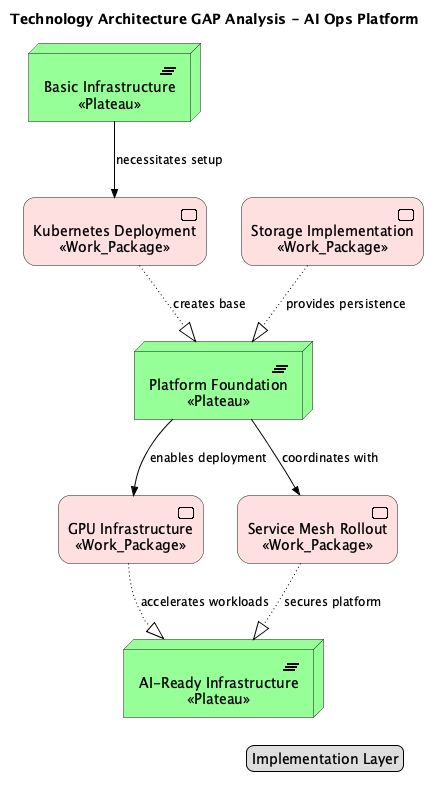

The diagram above was rendered by PlantUML. Its source (embedded in the PNG):
@startuml
!include <archimate/Archimate>

title Technology Architecture GAP Analysis - AI Ops Platform

' Description: Infrastructure transformation from basic to enterprise AI platform


' Elements
Implementation_Plateau(tech_current, "Basic Infrastructure\n<<Plateau>>")
Implementation_Plateau(tech_foundation, "Platform Foundation\n<<Plateau>>")
Implementation_Plateau(tech_target, "AI-Ready Infrastructure\n<<Plateau>>")
Implementation_WorkPackage(k8s_deploy, "Kubernetes Deployment\n<<Work_Package>>")
Implementation_WorkPackage(storage_impl, "Storage Implementation\n<<Work_Package>>")
Implementation_WorkPackage(gpu_provision, "GPU Infrastructure\n<<Work_Package>>")
Implementation_WorkPackage(mesh_rollout, "Service Mesh Rollout\n<<Work_Package>>")

' Relationships
Rel_Triggering(tech_current, k8s_deploy, "necessitates setup")
Rel_Realization(k8s_deploy, tech_foundation, "creates base")
Rel_Realization(storage_impl, tech_foundation, "provides persistence")
Rel_Triggering(tech_foundation, gpu_provision, "enables deployment")
Rel_Realization(gpu_provision, tech_target, "accelerates workloads")
Rel_Realization(mesh_rollout, tech_target, "secures platform")
Rel_Triggering(tech_foundation, mesh_rollout, "coordinates with")

' Legend
legend right
  Implementation Layer
end legend

@enduml